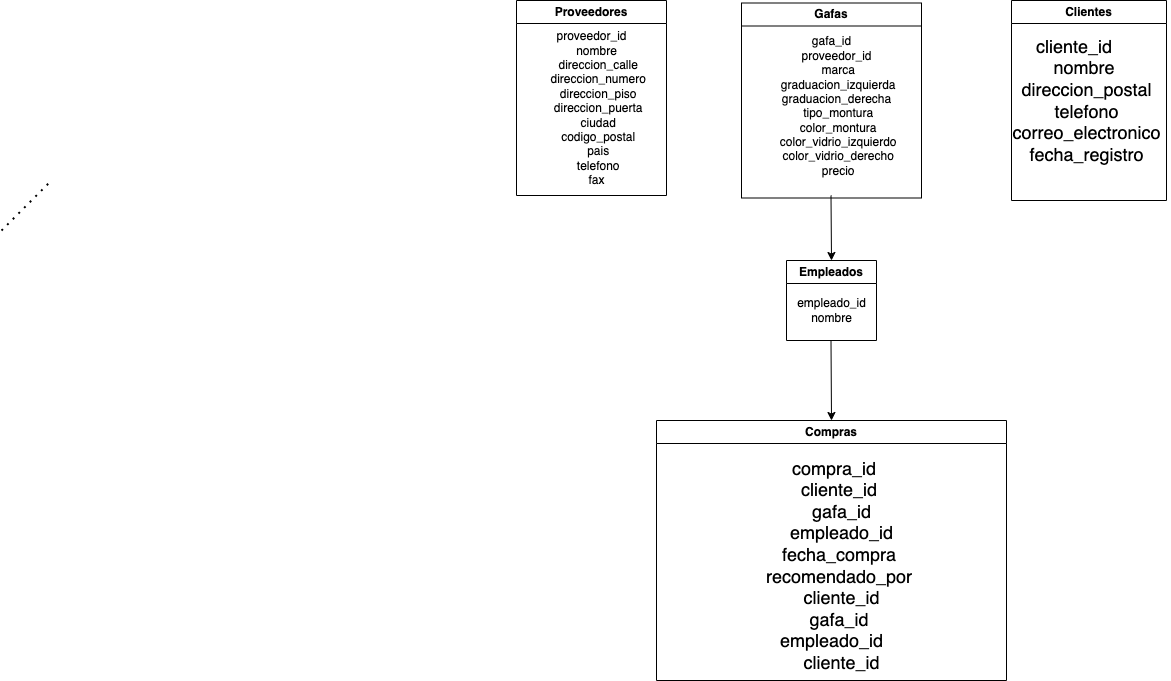

The diagram above was exported from draw.io. Its source (the exported page's mxGraphModel, read from the mxfile embedded in the PNG):
<mxGraphModel dx="1646" dy="674" grid="1" gridSize="10" guides="1" tooltips="1" connect="1" arrows="1" fold="1" page="1" pageScale="1" pageWidth="827" pageHeight="1169" math="0" shadow="0">
  <root>
    <mxCell id="0" />
    <mxCell id="1" parent="0" />
    <mxCell id="-UsnVtmqT62F93jIthy7-8" value="Clientes" style="swimlane;whiteSpace=wrap;html=1;" vertex="1" parent="1">
      <mxGeometry x="550" y="30" width="155" height="200" as="geometry" />
    </mxCell>
    <mxCell id="-UsnVtmqT62F93jIthy7-9" value="&lt;div&gt;&lt;div&gt;&lt;div&gt;&lt;span style=&quot;font-size: 18px;&quot;&gt;cliente_id&amp;nbsp;&lt;/span&gt;&lt;/div&gt;&lt;div&gt;&lt;span style=&quot;font-size: 18px;&quot;&gt;&amp;nbsp; &amp;nbsp; nombre&amp;nbsp;&lt;/span&gt;&lt;/div&gt;&lt;div&gt;&lt;span style=&quot;font-size: 18px;&quot;&gt;&amp;nbsp; &amp;nbsp; direccion_postal&lt;/span&gt;&lt;/div&gt;&lt;div&gt;&lt;span style=&quot;font-size: 18px;&quot;&gt;&amp;nbsp; &amp;nbsp; telefono&lt;/span&gt;&lt;/div&gt;&lt;div&gt;&lt;span style=&quot;font-size: 18px;&quot;&gt;&amp;nbsp; &amp;nbsp; correo_electronico&lt;/span&gt;&lt;/div&gt;&lt;div&gt;&lt;span style=&quot;font-size: 18px;&quot;&gt;&amp;nbsp; &amp;nbsp; fecha_registro&lt;/span&gt;&lt;/div&gt;&lt;/div&gt;&lt;/div&gt;" style="text;html=1;align=center;verticalAlign=middle;resizable=0;points=[];autosize=1;strokeColor=none;fillColor=none;" vertex="1" parent="-UsnVtmqT62F93jIthy7-8">
      <mxGeometry x="-30" y="30" width="190" height="140" as="geometry" />
    </mxCell>
    <mxCell id="-UsnVtmqT62F93jIthy7-10" value="Compras" style="swimlane;whiteSpace=wrap;html=1;" vertex="1" parent="1">
      <mxGeometry x="195" y="450" width="350" height="260" as="geometry" />
    </mxCell>
    <mxCell id="-UsnVtmqT62F93jIthy7-11" value="&lt;div&gt;&lt;span style=&quot;font-size: 18px;&quot;&gt;&amp;nbsp;compra_id&lt;/span&gt;&lt;/div&gt;&lt;div&gt;&lt;span style=&quot;font-size: 18px;&quot;&gt;&amp;nbsp; &amp;nbsp; cliente_id&amp;nbsp;&lt;/span&gt;&lt;/div&gt;&lt;div&gt;&lt;span style=&quot;font-size: 18px;&quot;&gt;&amp;nbsp; &amp;nbsp; gafa_id&lt;/span&gt;&lt;/div&gt;&lt;div&gt;&lt;span style=&quot;font-size: 18px;&quot;&gt;&amp;nbsp; &amp;nbsp; empleado_id&lt;/span&gt;&lt;/div&gt;&lt;div&gt;&lt;span style=&quot;font-size: 18px;&quot;&gt;&amp;nbsp; &amp;nbsp; fecha_compra&amp;nbsp;&lt;/span&gt;&lt;/div&gt;&lt;div&gt;&lt;span style=&quot;font-size: 18px;&quot;&gt;&amp;nbsp; &amp;nbsp; recomendado_por&amp;nbsp;&lt;/span&gt;&lt;/div&gt;&lt;div&gt;&lt;span style=&quot;font-size: 18px;&quot;&gt;&amp;nbsp; &amp;nbsp; cliente_id&lt;/span&gt;&lt;/div&gt;&lt;div&gt;&lt;span style=&quot;font-size: 18px;&quot;&gt;&amp;nbsp; &amp;nbsp;gafa_id&lt;/span&gt;&lt;/div&gt;&lt;div&gt;&lt;span style=&quot;font-size: 18px;&quot;&gt;empleado_id&lt;/span&gt;&lt;/div&gt;&lt;div&gt;&lt;span style=&quot;font-size: 18px;&quot;&gt;&amp;nbsp; &amp;nbsp; cliente_id&lt;/span&gt;&lt;/div&gt;" style="text;html=1;align=center;verticalAlign=middle;resizable=0;points=[];autosize=1;strokeColor=none;fillColor=none;" vertex="1" parent="-UsnVtmqT62F93jIthy7-10">
      <mxGeometry x="80" y="30" width="190" height="230" as="geometry" />
    </mxCell>
    <mxCell id="-UsnVtmqT62F93jIthy7-12" value="Empleados" style="swimlane;whiteSpace=wrap;html=1;" vertex="1" parent="1">
      <mxGeometry x="325" y="290" width="90" height="80" as="geometry" />
    </mxCell>
    <mxCell id="-UsnVtmqT62F93jIthy7-13" value="empleado_id&lt;div&gt;nombre&lt;/div&gt;" style="text;html=1;align=center;verticalAlign=middle;resizable=0;points=[];autosize=1;strokeColor=none;fillColor=none;" vertex="1" parent="-UsnVtmqT62F93jIthy7-12">
      <mxGeometry y="30" width="90" height="40" as="geometry" />
    </mxCell>
    <mxCell id="-UsnVtmqT62F93jIthy7-14" value="Gafas" style="swimlane;whiteSpace=wrap;html=1;" vertex="1" parent="1">
      <mxGeometry x="280" y="32.5" width="180" height="195" as="geometry" />
    </mxCell>
    <mxCell id="-UsnVtmqT62F93jIthy7-15" value="&lt;div&gt;gafa_id&lt;/div&gt;&lt;div&gt;&amp;nbsp; &amp;nbsp; proveedor_id&amp;nbsp;&lt;/div&gt;&lt;div&gt;&amp;nbsp; &amp;nbsp; marca&lt;/div&gt;&lt;div&gt;&amp;nbsp; &amp;nbsp; graduacion_izquierda&lt;/div&gt;&lt;div&gt;&amp;nbsp; &amp;nbsp; graduacion_derecha&amp;nbsp;&lt;/div&gt;&lt;div&gt;&amp;nbsp; &amp;nbsp; tipo_montura&lt;/div&gt;&lt;div&gt;&amp;nbsp; &amp;nbsp; color_montura&lt;/div&gt;&lt;div&gt;&amp;nbsp; &amp;nbsp; color_vidrio_izquierdo&lt;/div&gt;&lt;div&gt;&amp;nbsp; &amp;nbsp; color_vidrio_derecho&lt;/div&gt;&lt;div&gt;&amp;nbsp; &amp;nbsp; precio&lt;/div&gt;&lt;div&gt;&lt;br&gt;&lt;/div&gt;" style="text;html=1;align=center;verticalAlign=middle;resizable=0;points=[];autosize=1;strokeColor=none;fillColor=none;" vertex="1" parent="-UsnVtmqT62F93jIthy7-14">
      <mxGeometry x="15" y="25" width="150" height="170" as="geometry" />
    </mxCell>
    <mxCell id="-UsnVtmqT62F93jIthy7-16" value="Proveedores" style="swimlane;whiteSpace=wrap;html=1;" vertex="1" parent="1">
      <mxGeometry x="55" y="30" width="150" height="195" as="geometry" />
    </mxCell>
    <mxCell id="-UsnVtmqT62F93jIthy7-17" value="&lt;div&gt;proveedor_id&lt;/div&gt;&lt;div&gt;&amp;nbsp; &amp;nbsp; nombre&amp;nbsp;&lt;/div&gt;&lt;div&gt;&amp;nbsp; &amp;nbsp; direccion_calle&lt;/div&gt;&lt;div&gt;&amp;nbsp; &amp;nbsp; direccion_numero&lt;/div&gt;&lt;div&gt;&amp;nbsp; &amp;nbsp; direccion_piso&lt;/div&gt;&lt;div&gt;&amp;nbsp; &amp;nbsp; direccion_puerta&lt;/div&gt;&lt;div&gt;&amp;nbsp; &amp;nbsp; ciudad&lt;/div&gt;&lt;div&gt;&amp;nbsp; &amp;nbsp; codigo_postal&lt;/div&gt;&lt;div&gt;&amp;nbsp; &amp;nbsp; pais&lt;/div&gt;&lt;div&gt;&amp;nbsp; &amp;nbsp; telefono&lt;/div&gt;&lt;div&gt;&amp;nbsp; &amp;nbsp; fax&amp;nbsp;&lt;/div&gt;&lt;div&gt;&amp;nbsp; &amp;nbsp;&amp;nbsp;&lt;/div&gt;" style="text;html=1;align=center;verticalAlign=middle;resizable=0;points=[];autosize=1;strokeColor=none;fillColor=none;" vertex="1" parent="-UsnVtmqT62F93jIthy7-16">
      <mxGeometry x="10" y="20" width="130" height="190" as="geometry" />
    </mxCell>
    <mxCell id="-UsnVtmqT62F93jIthy7-18" value="" style="endArrow=none;dashed=1;html=1;dashPattern=1 3;strokeWidth=2;rounded=0;" edge="1" parent="1">
      <mxGeometry width="50" height="50" relative="1" as="geometry">
        <mxPoint x="-460" y="260" as="sourcePoint" />
        <mxPoint x="-410" y="210" as="targetPoint" />
      </mxGeometry>
    </mxCell>
    <mxCell id="-UsnVtmqT62F93jIthy7-40" value="" style="endArrow=classic;html=1;rounded=0;" edge="1" parent="1">
      <mxGeometry width="50" height="50" relative="1" as="geometry">
        <mxPoint x="369.5" y="225" as="sourcePoint" />
        <mxPoint x="370" y="290" as="targetPoint" />
      </mxGeometry>
    </mxCell>
    <mxCell id="-UsnVtmqT62F93jIthy7-41" value="" style="endArrow=classic;html=1;rounded=0;" edge="1" parent="1">
      <mxGeometry width="50" height="50" relative="1" as="geometry">
        <mxPoint x="369.5" y="370" as="sourcePoint" />
        <mxPoint x="370" y="450" as="targetPoint" />
      </mxGeometry>
    </mxCell>
  </root>
</mxGraphModel>